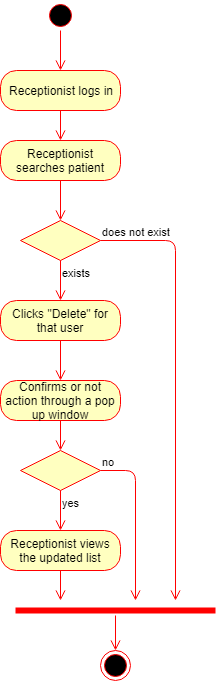

The diagram above was exported from draw.io. Its source (the exported page's mxGraphModel, read from the mxfile embedded in the PNG):
<mxGraphModel dx="872" dy="408" grid="1" gridSize="10" guides="1" tooltips="1" connect="1" arrows="1" fold="1" page="1" pageScale="1" pageWidth="850" pageHeight="1100" background="#ffffff" math="0" shadow="0">
  <root>
    <mxCell id="0" />
    <mxCell id="1" parent="0" />
    <mxCell id="27" value="" style="ellipse;html=1;shape=startState;fillColor=#000000;strokeColor=#ff0000;" vertex="1" parent="1">
      <mxGeometry x="300" y="20" width="30" height="30" as="geometry" />
    </mxCell>
    <mxCell id="28" value="" style="edgeStyle=orthogonalEdgeStyle;html=1;verticalAlign=bottom;endArrow=open;endSize=8;strokeColor=#ff0000;entryX=0.5;entryY=0;" edge="1" source="27" target="29" parent="1">
      <mxGeometry relative="1" as="geometry">
        <mxPoint x="315" y="90" as="targetPoint" />
      </mxGeometry>
    </mxCell>
    <mxCell id="29" value="Receptionist logs in" style="rounded=1;whiteSpace=wrap;html=1;arcSize=40;fillColor=#ffffc0;strokeColor=#ff0000;" vertex="1" parent="1">
      <mxGeometry x="255" y="90" width="120" height="40" as="geometry" />
    </mxCell>
    <mxCell id="30" value="" style="edgeStyle=orthogonalEdgeStyle;html=1;verticalAlign=bottom;endArrow=open;endSize=8;strokeColor=#ff0000;entryX=0.5;entryY=0;" edge="1" source="29" target="31" parent="1">
      <mxGeometry relative="1" as="geometry">
        <mxPoint x="315" y="190" as="targetPoint" />
      </mxGeometry>
    </mxCell>
    <mxCell id="31" value="Receptionist searches patient" style="rounded=1;whiteSpace=wrap;html=1;arcSize=40;fillColor=#ffffc0;strokeColor=#ff0000;" vertex="1" parent="1">
      <mxGeometry x="255" y="160" width="120" height="40" as="geometry" />
    </mxCell>
    <mxCell id="32" value="" style="edgeStyle=orthogonalEdgeStyle;html=1;verticalAlign=bottom;endArrow=open;endSize=8;strokeColor=#ff0000;entryX=0.5;entryY=0;" edge="1" source="31" target="33" parent="1">
      <mxGeometry relative="1" as="geometry">
        <mxPoint x="315" y="290" as="targetPoint" />
      </mxGeometry>
    </mxCell>
    <mxCell id="33" value="" style="rhombus;whiteSpace=wrap;html=1;fillColor=#ffffc0;strokeColor=#ff0000;" vertex="1" parent="1">
      <mxGeometry x="275" y="240" width="80" height="40" as="geometry" />
    </mxCell>
    <mxCell id="34" value="does not exist" style="edgeStyle=orthogonalEdgeStyle;html=1;align=left;verticalAlign=bottom;endArrow=open;endSize=8;strokeColor=#ff0000;" edge="1" source="33" parent="1">
      <mxGeometry x="-1" relative="1" as="geometry">
        <mxPoint x="430" y="620" as="targetPoint" />
      </mxGeometry>
    </mxCell>
    <mxCell id="35" value="exists" style="edgeStyle=orthogonalEdgeStyle;html=1;align=left;verticalAlign=top;endArrow=open;endSize=8;strokeColor=#ff0000;entryX=0.5;entryY=0;" edge="1" source="33" target="36" parent="1">
      <mxGeometry x="-1" relative="1" as="geometry">
        <mxPoint x="310" y="390" as="targetPoint" />
      </mxGeometry>
    </mxCell>
    <mxCell id="36" value="Clicks &quot;Delete&quot; for that user" style="rounded=1;whiteSpace=wrap;html=1;arcSize=40;fillColor=#ffffc0;strokeColor=#ff0000;" vertex="1" parent="1">
      <mxGeometry x="255" y="320" width="120" height="40" as="geometry" />
    </mxCell>
    <mxCell id="37" value="" style="edgeStyle=orthogonalEdgeStyle;html=1;verticalAlign=bottom;endArrow=open;endSize=8;strokeColor=#ff0000;exitX=0.5;exitY=1;entryX=0.5;entryY=0;" edge="1" source="36" target="38" parent="1">
      <mxGeometry relative="1" as="geometry">
        <mxPoint x="315" y="460" as="targetPoint" />
        <mxPoint x="315" y="410" as="sourcePoint" />
      </mxGeometry>
    </mxCell>
    <mxCell id="38" value="Confirms or not action through a pop up window" style="rounded=1;whiteSpace=wrap;html=1;arcSize=40;fillColor=#ffffc0;strokeColor=#ff0000;" vertex="1" parent="1">
      <mxGeometry x="255" y="400" width="120" height="40" as="geometry" />
    </mxCell>
    <mxCell id="39" value="" style="edgeStyle=orthogonalEdgeStyle;html=1;verticalAlign=bottom;endArrow=open;endSize=8;strokeColor=#ff0000;entryX=0.5;entryY=0;" edge="1" source="38" target="43" parent="1">
      <mxGeometry relative="1" as="geometry">
        <mxPoint x="315" y="560" as="targetPoint" />
      </mxGeometry>
    </mxCell>
    <mxCell id="40" value="" style="shape=line;html=1;strokeWidth=6;strokeColor=#ff0000;" vertex="1" parent="1">
      <mxGeometry x="270" y="625" width="200" height="10" as="geometry" />
    </mxCell>
    <mxCell id="41" value="" style="edgeStyle=orthogonalEdgeStyle;html=1;verticalAlign=bottom;endArrow=open;endSize=8;strokeColor=#ff0000;" edge="1" source="40" target="42" parent="1">
      <mxGeometry relative="1" as="geometry">
        <mxPoint x="375" y="640" as="targetPoint" />
      </mxGeometry>
    </mxCell>
    <mxCell id="42" value="" style="ellipse;html=1;shape=endState;fillColor=#000000;strokeColor=#ff0000;" vertex="1" parent="1">
      <mxGeometry x="355" y="670" width="30" height="30" as="geometry" />
    </mxCell>
    <mxCell id="43" value="" style="rhombus;whiteSpace=wrap;html=1;fillColor=#ffffc0;strokeColor=#ff0000;" vertex="1" parent="1">
      <mxGeometry x="275" y="470" width="80" height="40" as="geometry" />
    </mxCell>
    <mxCell id="44" value="no" style="edgeStyle=orthogonalEdgeStyle;html=1;align=left;verticalAlign=bottom;endArrow=open;endSize=8;strokeColor=#ff0000;" edge="1" source="43" parent="1">
      <mxGeometry x="-1" relative="1" as="geometry">
        <mxPoint x="390" y="620" as="targetPoint" />
      </mxGeometry>
    </mxCell>
    <mxCell id="45" value="yes" style="edgeStyle=orthogonalEdgeStyle;html=1;align=left;verticalAlign=top;endArrow=open;endSize=8;strokeColor=#ff0000;" edge="1" source="43" target="46" parent="1">
      <mxGeometry x="-1" relative="1" as="geometry">
        <mxPoint x="315" y="550" as="targetPoint" />
      </mxGeometry>
    </mxCell>
    <mxCell id="46" value="Receptionist views the updated list" style="rounded=1;whiteSpace=wrap;html=1;arcSize=40;fillColor=#ffffc0;strokeColor=#ff0000;" vertex="1" parent="1">
      <mxGeometry x="255" y="550" width="120" height="40" as="geometry" />
    </mxCell>
    <mxCell id="47" value="" style="edgeStyle=orthogonalEdgeStyle;html=1;verticalAlign=bottom;endArrow=open;endSize=8;strokeColor=#ff0000;exitX=0.5;exitY=1;" edge="1" source="46" parent="1">
      <mxGeometry relative="1" as="geometry">
        <mxPoint x="315" y="620" as="targetPoint" />
        <mxPoint x="325" y="450" as="sourcePoint" />
      </mxGeometry>
    </mxCell>
  </root>
</mxGraphModel>